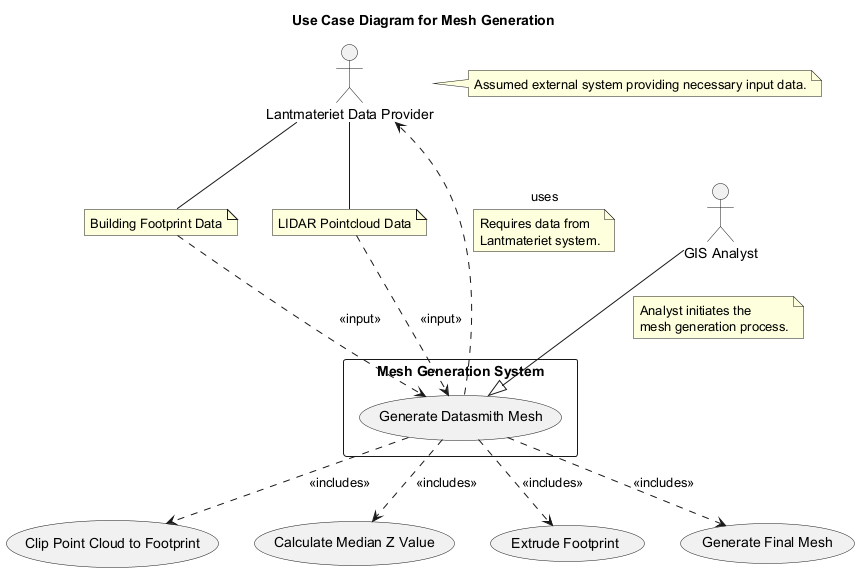

The diagram above was rendered by PlantUML. Its source (embedded in the PNG):
@startuml
title Use Case Diagram for Mesh Generation

actor "GIS Analyst" as Analyst
actor "Lantmateriet Data Provider" as DataProvider

rectangle "Mesh Generation System" {
  usecase "Generate Datasmith Mesh" as UC_GenerateMesh
}

Analyst --|> UC_GenerateMesh
note on link
  Analyst initiates the
  mesh generation process.
end note

UC_GenerateMesh ..> DataProvider : uses
note on link
  Requires data from
  Lantmateriet system.
end note

UC_GenerateMesh ..> (Clip Point Cloud to Footprint) : <<includes>>
UC_GenerateMesh ..> (Calculate Median Z Value) : <<includes>>
UC_GenerateMesh ..> (Extrude Footprint) : <<includes>>
UC_GenerateMesh ..> (Generate Final Mesh) : <<includes>>

note "Building Footprint Data" as N1
note "LIDAR Pointcloud Data" as N2
DataProvider -- N1
DataProvider -- N2
N1 ..> UC_GenerateMesh : <<input>>
N2 ..> UC_GenerateMesh : <<input>>
note right of DataProvider: Assumed external system providing necessary input data.

@enduml